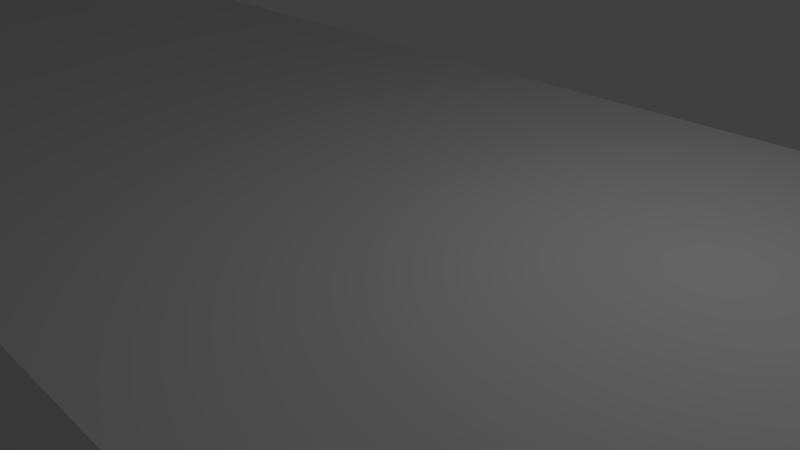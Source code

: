 # Source: lvel1.blend  (saved by Blender 2.70.0; exported with 4.5.12 LTS)
import bpy
from mathutils import Matrix  # noqa: F401  (used for matrix-valued properties, if any)

bpy.ops.wm.read_factory_settings(use_empty=True)
scene = bpy.context.scene
scene.name = 'Scene'

# ---- collections
col_collection_1 = bpy.data.collections.new('Collection 1'); scene.collection.children.link(col_collection_1)

# ---- materials (node trees are filled in below, after node groups)
mat_material = bpy.data.materials.new('Material')
mat_material.alpha_threshold = 0.0
mat_material.use_transparent_shadow = False
mat_material.roughness = 0.5
mat_material.line_color = (0.0, 0.0, 0.0, 1.0)

# ---- material node trees

# ---- world
world_world = bpy.data.worlds.new('World'); scene.world = world_world
world_world.color = (0.05088, 0.05088, 0.05088)
world_world.use_sun_shadow = False
world_world.sun_shadow_jitter_overblur = 0.0
world_world.cycles.sampling_method = 'MANUAL'
world_world.cycles.sample_map_resolution = 256

# ---- cameras
cam_camera = bpy.data.cameras.new('Camera')
cam_camera.clip_end = 100.0
cam_camera.lens = 35.0
cam_camera.sensor_width = 32.0
cam_camera.sensor_height = 18.0
cam_camera.ortho_scale = 7.314
cam_camera.dof.focus_distance = 0.0
cam_camera.dof.aperture_fstop = 128.0

# ---- lights
light_lamp = bpy.data.lights.new('Lamp', 'POINT')
light_lamp.transmission_factor = 0.0
light_lamp.cutoff_distance = 30.0
light_lamp.energy = 100.0
light_lamp.shadow_buffer_clip_start = 1.001
light_lamp.shadow_soft_size = 0.1
light_lamp.shadow_maximum_resolution = 0.006
light_lamp.use_absolute_resolution = True
light_lamp.cycles.use_multiple_importance_sampling = False

# ---- meshes
me_cube = bpy.data.meshes.new('Cube')
me_cube.from_pydata([(6.952, 1.0, -0.2159), (6.952, -1.0, -0.2159), (-3.117, -1.0, -0.2159), (-3.117, 1.0, -0.2159), (6.952, 1.0, 0.2159), (6.952, -1.0, 0.2159), (-3.117, -1.0, 0.2159), (-3.117, 1.0, 0.2159), (-8.131, -2.231, 4.622), (-8.131, -2.665, 4.622), (-0.5852, -2.665, 4.622), (-0.5852, -2.231, 4.622), (-8.131, -2.231, -1.348), (-8.131, -2.665, -1.348), (-0.5852, -2.665, -1.348), (-0.5852, -2.231, -1.348), (-5.783, 1.0, 1.293), (-5.783, -1.0, 1.293), (-12.02, -1.0, 1.293), (-12.02, 1.0, 1.293), (-5.783, 1.0, 1.725), (-5.783, -1.0, 1.725), (-12.02, -1.0, 1.725), (-12.02, 1.0, 1.725), (-14.65, 1.0, -1.223), (-14.65, -1.0, -1.223), (-20.89, -1.0, -1.223), (-20.89, 1.0, -1.223), (-14.65, 1.0, -0.7913), (-14.65, -1.0, -0.7913), (-20.89, -1.0, -0.7913), (-20.89, 1.0, -0.7913), (-33.44, 0.9346, 0.6975), (-33.44, -0.9346, 0.6975), (-24.93, -1.0, -1.223), (-24.93, 1.0, -1.223), (-24.93, -1.0, 1.069), (-24.93, 1.0, 1.069), (-25.93, 0.9346, 0.6975), (-25.93, -0.9346, 0.6975), (-33.44, -0.9346, 1.099), (-33.44, 0.9346, 1.099), (-25.93, 0.9346, 1.099), (-25.93, -0.9346, 1.099), (-39.41, -2.365, -0.04632), (-39.41, -2.885, -0.04632), (-30.83, -2.365, -0.04632), (-30.83, -2.885, -0.04632), (-39.41, -2.885, 3.221), (-39.41, -2.365, 3.221), (-30.83, -2.365, 3.221), (-30.83, -2.885, 3.221), (-46.14, 0.5341, -0.415), (-46.14, 0.06579, -0.415), (-36.6, 0.5341, -0.415), (-36.6, 0.06579, -0.415), (-46.14, 0.06579, 3.163), (-46.14, 0.5341, 3.163), (-36.6, 0.5341, 3.163), (-36.6, 0.06579, 3.163), (-52.78, -2.365, -0.04632), (-52.78, -2.885, -0.04632), (-43.36, -2.365, -0.04632), (-43.36, -2.885, -0.04632), (-52.78, -2.885, 3.221), (-52.78, -2.365, 3.221), (-43.36, -2.365, 3.221), (-43.36, -2.885, 3.221), (-52.75, 4.138, -0.1015), (-52.75, -0.9346, -0.1015), (-49.92, 4.138, -0.1015), (-49.92, -0.9346, -0.1015), (-52.75, -0.9346, 0.3004), (-52.75, 4.138, 0.3004), (-49.92, 4.138, 0.3004), (-49.92, -0.9346, 0.3004), (-52.75, 10.23, -0.1015), (-52.75, 5.16, -0.1015), (-49.92, 10.23, -0.1015), (-49.92, 5.16, -0.1015), (-52.75, 5.16, 0.3004), (-52.75, 10.23, 0.3004), (-49.92, 10.23, 0.3004), (-49.92, 5.16, 0.3004), (-52.75, 16.23, -0.1015), (-52.75, 11.16, -0.1015), (-49.92, 16.23, -0.1015), (-49.92, 11.16, -0.1015), (-52.75, 11.16, 0.3004), (-52.75, 16.23, 2.36), (-49.92, 16.23, 2.36), (-49.92, 11.16, 0.3004), (-49.12, 21.91, 1.112), (-49.12, 16.01, 1.112), (-48.74, 21.91, 1.112), (-48.74, 16.01, 1.112), (-49.12, 16.01, 3.872), (-49.12, 21.91, 3.872), (-48.74, 21.91, 3.872), (-48.74, 16.01, 3.872), (-52.75, 25.93, -0.1015), (-52.75, 20.86, -0.1015), (-49.92, 25.93, -0.1015), (-49.92, 20.86, -0.1015), (-52.75, 20.86, 0.3004), (-52.75, 25.93, 0.3004), (-49.92, 25.93, 0.3004), (-49.92, 20.86, 0.3004), (-54.95, 36.26, -1.851), (-54.95, 27.07, -1.851), (-47.72, 36.26, -1.851), (-47.72, 27.07, -1.851), (-54.95, 27.07, -1.461), (-54.95, 36.26, -1.461), (-47.72, 36.26, -1.461), (-47.72, 27.07, -1.461)], [], [(0, 1, 2, 3), (4, 7, 6, 5), (0, 4, 5, 1), (1, 5, 6, 2), (2, 6, 7, 3), (4, 0, 3, 7), (8, 9, 10, 11), (12, 15, 14, 13), (8, 12, 13, 9), (9, 13, 14, 10), (10, 14, 15, 11), (12, 8, 11, 15), (16, 17, 18, 19), (20, 23, 22, 21), (16, 20, 21, 17), (17, 21, 22, 18), (18, 22, 23, 19), (20, 16, 19, 23), (24, 25, 26, 27), (28, 31, 30, 29), (24, 28, 29, 25), (25, 29, 30, 26), (26, 30, 31, 27), (28, 24, 27, 31), (43, 40, 33, 39), (27, 26, 34, 35), (31, 37, 36, 30), (26, 30, 36, 34), (34, 36, 37, 35), (42, 43, 39, 38), (41, 42, 38, 32), (40, 41, 32, 33), (31, 27, 35, 37), (33, 32, 38, 39), (43, 42, 41, 40), (51, 48, 45, 47), (50, 51, 47, 46), (49, 50, 46, 44), (48, 49, 44, 45), (45, 44, 46, 47), (51, 50, 49, 48), (59, 56, 53, 55), (58, 59, 55, 54), (57, 58, 54, 52), (56, 57, 52, 53), (53, 52, 54, 55), (59, 58, 57, 56), (67, 64, 61, 63), (66, 67, 63, 62), (65, 66, 62, 60), (64, 65, 60, 61), (61, 60, 62, 63), (67, 66, 65, 64), (75, 72, 69, 71), (74, 75, 71, 70), (73, 74, 70, 68), (72, 73, 68, 69), (69, 68, 70, 71), (75, 74, 73, 72), (83, 80, 77, 79), (82, 83, 79, 78), (81, 82, 78, 76), (80, 81, 76, 77), (77, 76, 78, 79), (83, 82, 81, 80), (91, 88, 85, 87), (90, 91, 87, 86), (89, 90, 86, 84), (88, 89, 84, 85), (85, 84, 86, 87), (91, 90, 89, 88), (99, 96, 93, 95), (98, 99, 95, 94), (97, 98, 94, 92), (96, 97, 92, 93), (93, 92, 94, 95), (99, 98, 97, 96), (107, 104, 101, 103), (106, 107, 103, 102), (105, 106, 102, 100), (104, 105, 100, 101), (101, 100, 102, 103), (107, 106, 105, 104), (115, 112, 109, 111), (114, 115, 111, 110), (113, 114, 110, 108), (112, 113, 108, 109), (109, 108, 110, 111), (115, 114, 113, 112)])
me_cube.materials.append(mat_material)
me_cube.use_remesh_preserve_volume = False
me_cube.use_remesh_preserve_attributes = False
me_cube.use_mirror_vertex_groups = False
me_cube.update()

# ---- objects
ob_cube = bpy.data.objects.new('Cube', me_cube)
ob_lamp = bpy.data.objects.new('Lamp', light_lamp)
ob_camera = bpy.data.objects.new('Camera', cam_camera)

# ---- transforms, parenting, visibility, modifiers, constraints
ob_cube.location = (0.0, 0.0, 0.0)
ob_cube.scale = (4.696, 4.696, 4.696)
ob_cube.lock_rotations_4d = False
ob_cube.empty_display_type = 'ARROWS'
ob_cube.lineart.crease_threshold = 0.0
ob_lamp.location = (4.076, 1.005, 5.904)
ob_lamp.rotation_euler = (0.6503, 0.05522, 1.866)
ob_lamp.lock_rotations_4d = False
ob_lamp.empty_display_type = 'ARROWS'
ob_lamp.color = (0.0, 0.0, 0.0, 0.0)
ob_lamp.lineart.crease_threshold = 0.0
ob_camera.location = (7.481, -6.508, 5.344)
ob_camera.rotation_euler = (1.109, 0.01082, 0.8149)
ob_camera.lock_rotations_4d = False
ob_camera.empty_display_type = 'ARROWS'
ob_camera.color = (0.0, 0.0, 0.0, 0.0)
ob_camera.display_type = 'WIRE'
ob_camera.lineart.crease_threshold = 0.0

# ---- collection membership
col_collection_1.objects.link(ob_cube)
col_collection_1.objects.link(ob_lamp)
col_collection_1.objects.link(ob_camera)

# ---- scene / render settings (as saved in the file)
scene.camera = ob_camera
scene.frame_start = 1; scene.frame_end = 250; scene.frame_set(1)
scene.render.engine = 'BLENDER_EEVEE_NEXT'
scene.render.resolution_percentage = 50
scene.render.dither_intensity = 0.0
scene.cycles.use_denoising = False
scene.cycles.samples = 10
scene.cycles.sampling_pattern = 'TABULATED_SOBOL'
scene.cycles.light_sampling_threshold = 0.0
scene.cycles.use_adaptive_sampling = False
scene.cycles.use_light_tree = False
scene.cycles.blur_glossy = 0.0
scene.cycles.volume_bounces = 1
scene.cycles.pixel_filter_type = 'GAUSSIAN'
scene.cycles.sample_clamp_indirect = 0.0
scene.view_settings.view_transform = 'Standard'
bpy.context.view_layer.update()
